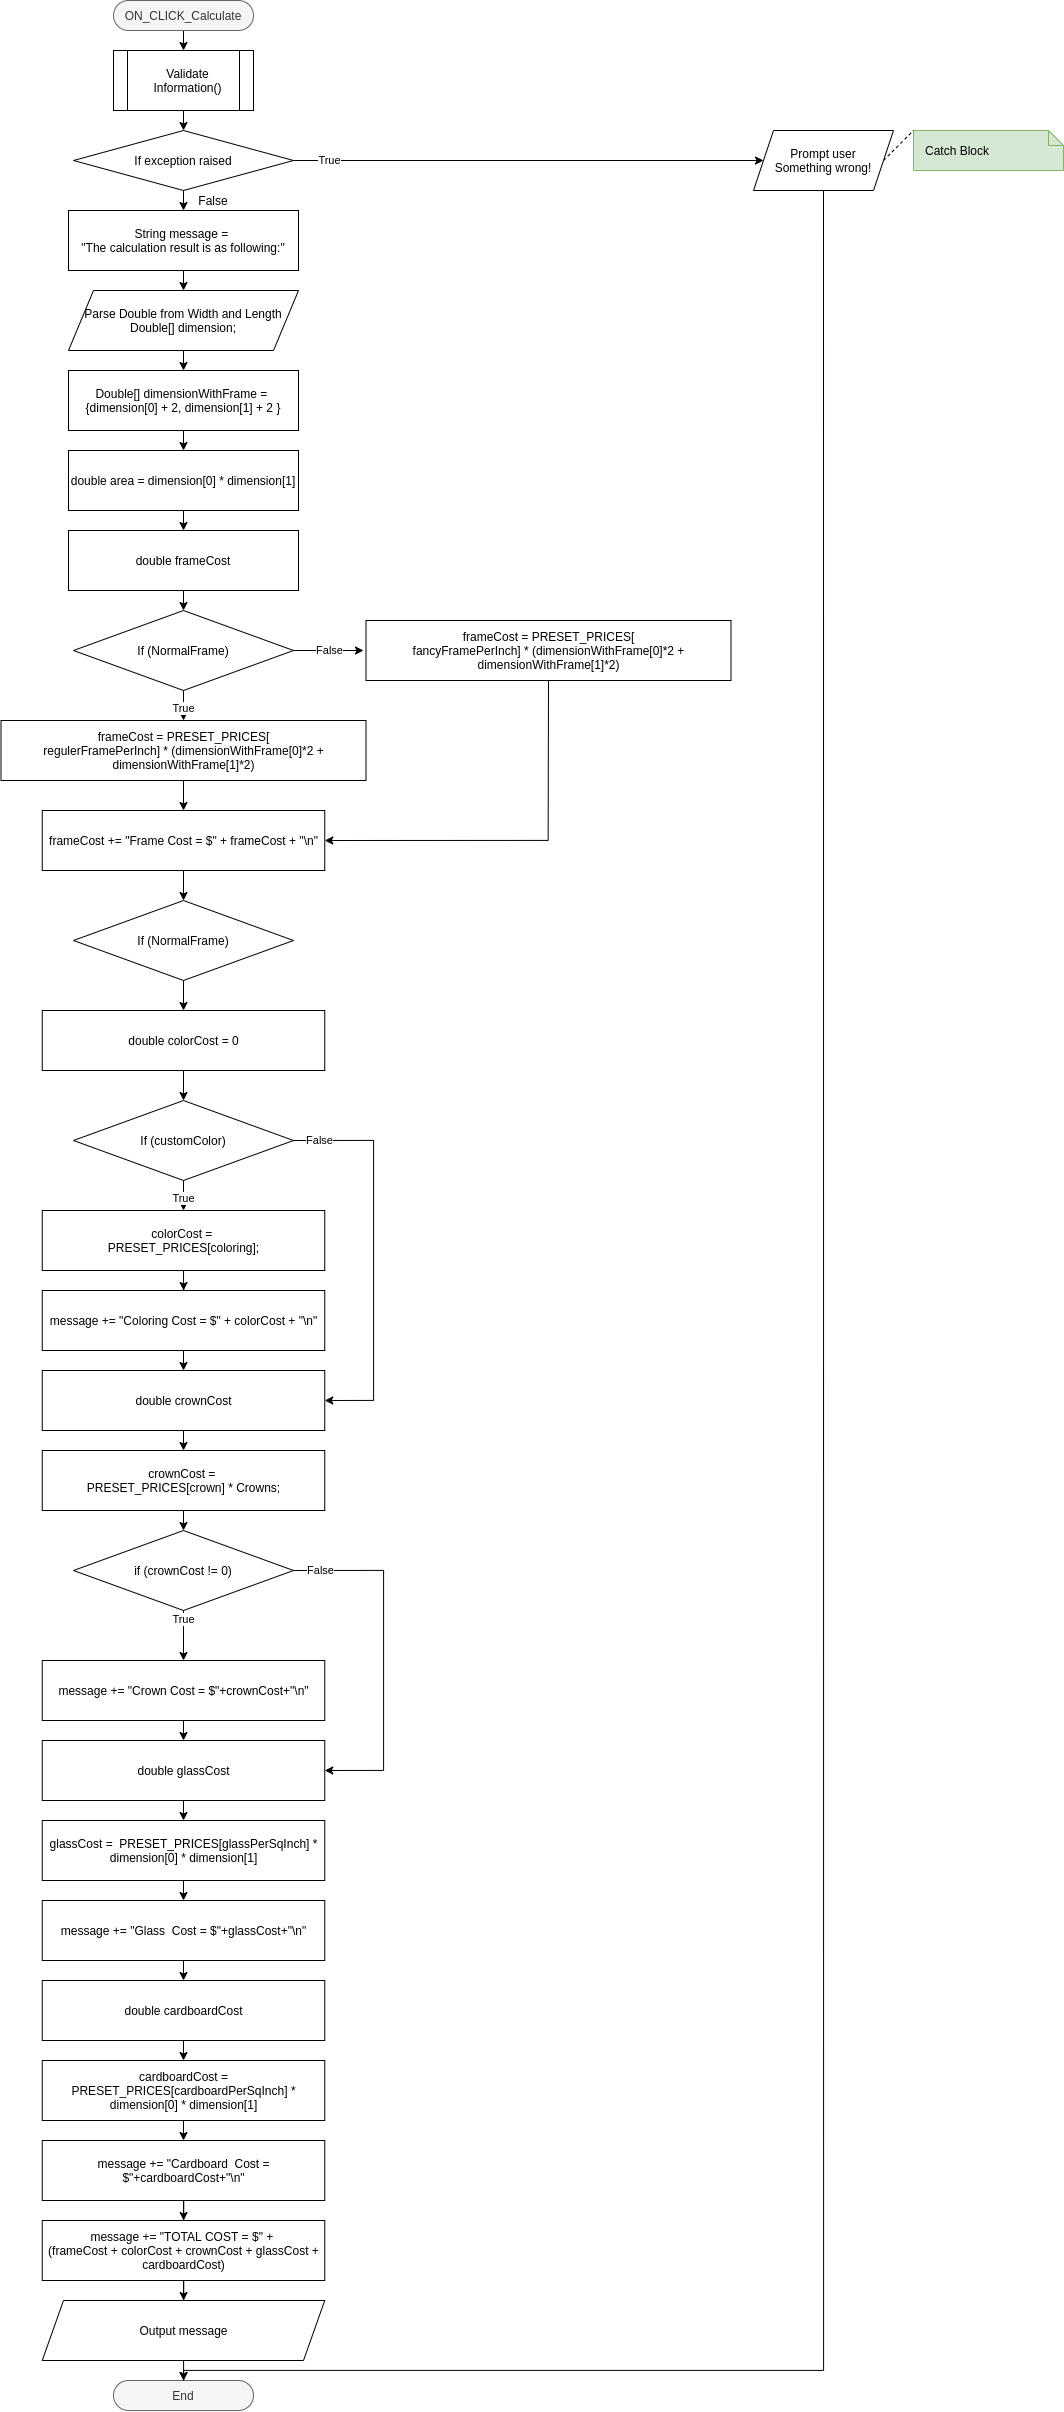

The diagram above was exported from draw.io. Its source (the exported page's mxGraphModel, read from the mxfile embedded in the PNG):
<mxGraphModel dx="12409" dy="7491" grid="1" gridSize="10" guides="1" tooltips="1" connect="1" arrows="1" fold="1" page="1" pageScale="1" pageWidth="850" pageHeight="1100" math="0" shadow="0">
  <root>
    <mxCell id="0" />
    <mxCell id="1" parent="0" />
    <mxCell id="2" style="edgeStyle=orthogonalEdgeStyle;rounded=0;orthogonalLoop=1;jettySize=auto;html=1;exitX=0.5;exitY=1;exitDx=0;exitDy=0;entryX=0.5;entryY=0;entryDx=0;entryDy=0;endArrow=classic;endFill=1;" edge="1" source="3" target="13" parent="1">
      <mxGeometry relative="1" as="geometry">
        <mxPoint x="750" y="120" as="targetPoint" />
      </mxGeometry>
    </mxCell>
    <mxCell id="3" value="ON_CLICK_Calculate" style="rounded=1;whiteSpace=wrap;html=1;arcSize=50;fillColor=#f5f5f5;strokeColor=#666666;fontColor=#333333;" vertex="1" parent="1">
      <mxGeometry x="680" y="60" width="140" height="30" as="geometry" />
    </mxCell>
    <mxCell id="4" style="edgeStyle=orthogonalEdgeStyle;rounded=0;orthogonalLoop=1;jettySize=auto;html=1;exitX=0.5;exitY=1;exitDx=0;exitDy=0;entryX=0.5;entryY=0;entryDx=0;entryDy=0;endArrow=classic;endFill=1;" edge="1" parent="1">
      <mxGeometry relative="1" as="geometry">
        <mxPoint x="750" y="250" as="sourcePoint" />
        <mxPoint x="750" y="270" as="targetPoint" />
      </mxGeometry>
    </mxCell>
    <mxCell id="5" value="Catch Block" style="shape=note;size=15;align=left;spacingLeft=10;html=1;whiteSpace=wrap;fillColor=#d5e8d4;strokeColor=#82b366;" vertex="1" parent="1">
      <mxGeometry x="1480" y="190" width="150" height="40" as="geometry" />
    </mxCell>
    <mxCell id="6" style="edgeStyle=orthogonalEdgeStyle;rounded=0;orthogonalLoop=1;jettySize=auto;html=1;exitX=0.5;exitY=1;exitDx=0;exitDy=0;entryX=0.5;entryY=0;entryDx=0;entryDy=0;" edge="1" source="7" target="15" parent="1">
      <mxGeometry relative="1" as="geometry" />
    </mxCell>
    <mxCell id="7" value="String message =&amp;nbsp;&lt;br&gt;&quot;The calculation result is as following:&quot;" style="shape=parallelogram;perimeter=parallelogramPerimeter;whiteSpace=wrap;html=1;fixedSize=1;size=-15;" vertex="1" parent="1">
      <mxGeometry x="635" y="270" width="230" height="60" as="geometry" />
    </mxCell>
    <mxCell id="8" style="rounded=0;orthogonalLoop=1;jettySize=auto;html=1;exitX=1;exitY=0.5;exitDx=0;exitDy=0;entryX=0;entryY=0;entryDx=0;entryDy=0;entryPerimeter=0;endArrow=none;endFill=0;startArrow=none;startFill=0;dashed=1;" edge="1" source="10" target="5" parent="1">
      <mxGeometry relative="1" as="geometry" />
    </mxCell>
    <mxCell id="9" style="edgeStyle=orthogonalEdgeStyle;rounded=0;orthogonalLoop=1;jettySize=auto;html=1;exitX=0.5;exitY=1;exitDx=0;exitDy=0;entryX=0.5;entryY=0;entryDx=0;entryDy=0;" edge="1" source="10" target="11" parent="1">
      <mxGeometry relative="1" as="geometry">
        <Array as="points">
          <mxPoint x="1390" y="2430" />
          <mxPoint x="750" y="2430" />
        </Array>
      </mxGeometry>
    </mxCell>
    <mxCell id="10" value="Prompt user&lt;br&gt;Something wrong!" style="shape=parallelogram;perimeter=parallelogramPerimeter;whiteSpace=wrap;html=1;fixedSize=1;" vertex="1" parent="1">
      <mxGeometry x="1320" y="190" width="140" height="60" as="geometry" />
    </mxCell>
    <mxCell id="11" value="End" style="rounded=1;whiteSpace=wrap;html=1;arcSize=50;fillColor=#f5f5f5;strokeColor=#666666;fontColor=#333333;" vertex="1" parent="1">
      <mxGeometry x="680" y="2440" width="140" height="30" as="geometry" />
    </mxCell>
    <mxCell id="12" style="edgeStyle=orthogonalEdgeStyle;rounded=0;orthogonalLoop=1;jettySize=auto;html=1;exitX=0.5;exitY=1;exitDx=0;exitDy=0;entryX=0.5;entryY=0;entryDx=0;entryDy=0;" edge="1" source="13" target="68" parent="1">
      <mxGeometry relative="1" as="geometry" />
    </mxCell>
    <mxCell id="13" value="Validate Information()" style="shape=process;whiteSpace=wrap;html=1;backgroundOutline=1;" vertex="1" parent="1">
      <mxGeometry x="680" y="110" width="140" height="60" as="geometry" />
    </mxCell>
    <mxCell id="14" style="edgeStyle=orthogonalEdgeStyle;rounded=0;orthogonalLoop=1;jettySize=auto;html=1;exitX=0.5;exitY=1;exitDx=0;exitDy=0;entryX=0.5;entryY=0;entryDx=0;entryDy=0;" edge="1" source="15" target="17" parent="1">
      <mxGeometry relative="1" as="geometry" />
    </mxCell>
    <mxCell id="15" value="Parse Double from Width and Length&lt;br&gt;Double[] dimension;" style="shape=parallelogram;perimeter=parallelogramPerimeter;whiteSpace=wrap;html=1;fixedSize=1;size=25;" vertex="1" parent="1">
      <mxGeometry x="635" y="350" width="230" height="60" as="geometry" />
    </mxCell>
    <mxCell id="16" style="edgeStyle=orthogonalEdgeStyle;rounded=0;orthogonalLoop=1;jettySize=auto;html=1;exitX=0.5;exitY=1;exitDx=0;exitDy=0;entryX=0.5;entryY=0;entryDx=0;entryDy=0;" edge="1" source="17" target="19" parent="1">
      <mxGeometry relative="1" as="geometry" />
    </mxCell>
    <mxCell id="17" value="Double[] dimensionWithFrame = &lt;br&gt;{dimension[0] + 2, dimension[1] + 2 }" style="shape=parallelogram;perimeter=parallelogramPerimeter;whiteSpace=wrap;html=1;fixedSize=1;size=-15;" vertex="1" parent="1">
      <mxGeometry x="635" y="430" width="230" height="60" as="geometry" />
    </mxCell>
    <mxCell id="18" style="edgeStyle=orthogonalEdgeStyle;rounded=0;orthogonalLoop=1;jettySize=auto;html=1;exitX=0.5;exitY=1;exitDx=0;exitDy=0;entryX=0.5;entryY=0;entryDx=0;entryDy=0;" edge="1" source="19" target="21" parent="1">
      <mxGeometry relative="1" as="geometry" />
    </mxCell>
    <mxCell id="19" value="double area = dimension[0] * dimension[1]" style="shape=parallelogram;perimeter=parallelogramPerimeter;whiteSpace=wrap;html=1;fixedSize=1;size=-15;" vertex="1" parent="1">
      <mxGeometry x="635" y="510" width="230" height="60" as="geometry" />
    </mxCell>
    <mxCell id="20" style="edgeStyle=orthogonalEdgeStyle;rounded=0;orthogonalLoop=1;jettySize=auto;html=1;exitX=0.5;exitY=1;exitDx=0;exitDy=0;entryX=0.5;entryY=0;entryDx=0;entryDy=0;" edge="1" source="21" target="24" parent="1">
      <mxGeometry relative="1" as="geometry" />
    </mxCell>
    <mxCell id="21" value="double frameCost" style="shape=parallelogram;perimeter=parallelogramPerimeter;whiteSpace=wrap;html=1;fixedSize=1;size=-15;" vertex="1" parent="1">
      <mxGeometry x="635" y="590" width="230" height="60" as="geometry" />
    </mxCell>
    <mxCell id="22" value="False" style="edgeStyle=orthogonalEdgeStyle;rounded=0;orthogonalLoop=1;jettySize=auto;html=1;exitX=1;exitY=0.5;exitDx=0;exitDy=0;entryX=0;entryY=0.5;entryDx=0;entryDy=0;" edge="1" source="24" parent="1">
      <mxGeometry relative="1" as="geometry">
        <mxPoint x="930" y="710" as="targetPoint" />
      </mxGeometry>
    </mxCell>
    <mxCell id="23" value="True" style="edgeStyle=orthogonalEdgeStyle;rounded=0;orthogonalLoop=1;jettySize=auto;html=1;exitX=0.5;exitY=1;exitDx=0;exitDy=0;entryX=0.5;entryY=0;entryDx=0;entryDy=0;" edge="1" source="24" target="28" parent="1">
      <mxGeometry relative="1" as="geometry" />
    </mxCell>
    <mxCell id="24" value="If (NormalFrame)" style="rhombus;whiteSpace=wrap;html=1;" vertex="1" parent="1">
      <mxGeometry x="640" y="670" width="220" height="80" as="geometry" />
    </mxCell>
    <mxCell id="25" style="edgeStyle=orthogonalEdgeStyle;rounded=0;orthogonalLoop=1;jettySize=auto;html=1;exitX=0.5;exitY=1;exitDx=0;exitDy=0;entryX=1;entryY=0.5;entryDx=0;entryDy=0;" edge="1" source="26" target="30" parent="1">
      <mxGeometry relative="1" as="geometry">
        <mxPoint x="1112.5" y="739.9999999999998" as="sourcePoint" />
      </mxGeometry>
    </mxCell>
    <mxCell id="26" value="&lt;span style=&quot;font-family: &amp;#34;helvetica&amp;#34;&quot;&gt;frameCost =&amp;nbsp;&lt;/span&gt;PRESET_PRICES[&lt;span style=&quot;font-family: &amp;#34;helvetica&amp;#34;&quot;&gt;&lt;br&gt;fancyFramePerInch] * (dimensionWithFrame[0]*2 + dimensionWithFrame[1]*2)&lt;/span&gt;" style="shape=parallelogram;perimeter=parallelogramPerimeter;whiteSpace=wrap;html=1;fixedSize=1;size=-15;" vertex="1" parent="1">
      <mxGeometry x="932.5" y="680" width="365" height="60" as="geometry" />
    </mxCell>
    <mxCell id="27" style="edgeStyle=orthogonalEdgeStyle;rounded=0;orthogonalLoop=1;jettySize=auto;html=1;exitX=0.5;exitY=1;exitDx=0;exitDy=0;entryX=0.5;entryY=0;entryDx=0;entryDy=0;" edge="1" source="28" target="30" parent="1">
      <mxGeometry relative="1" as="geometry" />
    </mxCell>
    <mxCell id="28" value="&lt;span&gt;frameCost =&amp;nbsp;&lt;/span&gt;PRESET_PRICES[&lt;span&gt;&lt;br&gt;regulerFramePerInch] * (dimensionWithFrame[0]*2 + dimensionWithFrame[1]*2)&lt;/span&gt;" style="shape=parallelogram;perimeter=parallelogramPerimeter;whiteSpace=wrap;html=1;fixedSize=1;size=-15;" vertex="1" parent="1">
      <mxGeometry x="567.5" y="780" width="365" height="60" as="geometry" />
    </mxCell>
    <mxCell id="29" style="edgeStyle=orthogonalEdgeStyle;rounded=0;orthogonalLoop=1;jettySize=auto;html=1;exitX=0.5;exitY=1;exitDx=0;exitDy=0;entryX=0.5;entryY=0;entryDx=0;entryDy=0;" edge="1" source="30" target="32" parent="1">
      <mxGeometry relative="1" as="geometry" />
    </mxCell>
    <mxCell id="30" value="frameCost += &quot;Frame Cost = $&quot; + frameCost + &quot;\n&quot;" style="shape=parallelogram;perimeter=parallelogramPerimeter;whiteSpace=wrap;html=1;fixedSize=1;size=-15;" vertex="1" parent="1">
      <mxGeometry x="608.75" y="870" width="282.5" height="60" as="geometry" />
    </mxCell>
    <mxCell id="31" style="edgeStyle=orthogonalEdgeStyle;rounded=0;orthogonalLoop=1;jettySize=auto;html=1;exitX=0.5;exitY=1;exitDx=0;exitDy=0;entryX=0.5;entryY=0;entryDx=0;entryDy=0;" edge="1" source="32" target="34" parent="1">
      <mxGeometry relative="1" as="geometry" />
    </mxCell>
    <mxCell id="32" value="If (NormalFrame)" style="rhombus;whiteSpace=wrap;html=1;" vertex="1" parent="1">
      <mxGeometry x="640" y="960" width="220" height="80" as="geometry" />
    </mxCell>
    <mxCell id="33" style="edgeStyle=orthogonalEdgeStyle;rounded=0;orthogonalLoop=1;jettySize=auto;html=1;exitX=0.5;exitY=1;exitDx=0;exitDy=0;entryX=0.5;entryY=0;entryDx=0;entryDy=0;" edge="1" source="34" target="37" parent="1">
      <mxGeometry relative="1" as="geometry" />
    </mxCell>
    <mxCell id="34" value="double colorCost = 0" style="shape=parallelogram;perimeter=parallelogramPerimeter;whiteSpace=wrap;html=1;fixedSize=1;size=-15;" vertex="1" parent="1">
      <mxGeometry x="608.75" y="1070" width="282.5" height="60" as="geometry" />
    </mxCell>
    <mxCell id="35" value="True" style="edgeStyle=orthogonalEdgeStyle;rounded=0;orthogonalLoop=1;jettySize=auto;html=1;exitX=0.5;exitY=1;exitDx=0;exitDy=0;entryX=0.5;entryY=0;entryDx=0;entryDy=0;" edge="1" source="37" target="39" parent="1">
      <mxGeometry relative="1" as="geometry" />
    </mxCell>
    <mxCell id="36" value="False" style="edgeStyle=orthogonalEdgeStyle;rounded=0;orthogonalLoop=1;jettySize=auto;html=1;exitX=1;exitY=0.5;exitDx=0;exitDy=0;entryX=1;entryY=0.5;entryDx=0;entryDy=0;" edge="1" source="37" target="43" parent="1">
      <mxGeometry x="-0.8392" relative="1" as="geometry">
        <Array as="points">
          <mxPoint x="940" y="1200" />
          <mxPoint x="940" y="1460" />
        </Array>
        <mxPoint x="-1" as="offset" />
      </mxGeometry>
    </mxCell>
    <mxCell id="37" value="If (customColor)" style="rhombus;whiteSpace=wrap;html=1;" vertex="1" parent="1">
      <mxGeometry x="640" y="1160" width="220" height="80" as="geometry" />
    </mxCell>
    <mxCell id="38" style="edgeStyle=orthogonalEdgeStyle;rounded=0;orthogonalLoop=1;jettySize=auto;html=1;exitX=0.5;exitY=1;exitDx=0;exitDy=0;" edge="1" source="39" target="41" parent="1">
      <mxGeometry relative="1" as="geometry" />
    </mxCell>
    <mxCell id="39" value="colorCost = &lt;br&gt;PRESET_PRICES[coloring];" style="shape=parallelogram;perimeter=parallelogramPerimeter;whiteSpace=wrap;html=1;fixedSize=1;size=-15;" vertex="1" parent="1">
      <mxGeometry x="608.75" y="1270" width="282.5" height="60" as="geometry" />
    </mxCell>
    <mxCell id="40" style="edgeStyle=orthogonalEdgeStyle;rounded=0;orthogonalLoop=1;jettySize=auto;html=1;exitX=0.5;exitY=1;exitDx=0;exitDy=0;entryX=0.5;entryY=0;entryDx=0;entryDy=0;" edge="1" source="41" target="43" parent="1">
      <mxGeometry relative="1" as="geometry" />
    </mxCell>
    <mxCell id="41" value="message += &quot;Coloring Cost = $&quot; + colorCost + &quot;\n&quot;" style="shape=parallelogram;perimeter=parallelogramPerimeter;whiteSpace=wrap;html=1;fixedSize=1;size=-15;" vertex="1" parent="1">
      <mxGeometry x="608.75" y="1350" width="282.5" height="60" as="geometry" />
    </mxCell>
    <mxCell id="42" style="edgeStyle=orthogonalEdgeStyle;rounded=0;orthogonalLoop=1;jettySize=auto;html=1;exitX=0.5;exitY=1;exitDx=0;exitDy=0;entryX=0.5;entryY=0;entryDx=0;entryDy=0;" edge="1" source="43" target="45" parent="1">
      <mxGeometry relative="1" as="geometry" />
    </mxCell>
    <mxCell id="43" value="double crownCost" style="shape=parallelogram;perimeter=parallelogramPerimeter;whiteSpace=wrap;html=1;fixedSize=1;size=-15;" vertex="1" parent="1">
      <mxGeometry x="608.75" y="1430" width="282.5" height="60" as="geometry" />
    </mxCell>
    <mxCell id="44" style="edgeStyle=orthogonalEdgeStyle;rounded=0;orthogonalLoop=1;jettySize=auto;html=1;exitX=0.5;exitY=1;exitDx=0;exitDy=0;entryX=0.5;entryY=0;entryDx=0;entryDy=0;" edge="1" source="45" parent="1">
      <mxGeometry relative="1" as="geometry">
        <mxPoint x="750" y="1590" as="targetPoint" />
      </mxGeometry>
    </mxCell>
    <mxCell id="45" value="crownCost = &lt;br&gt;PRESET_PRICES[crown] * Crowns;" style="shape=parallelogram;perimeter=parallelogramPerimeter;whiteSpace=wrap;html=1;fixedSize=1;size=-15;" vertex="1" parent="1">
      <mxGeometry x="608.75" y="1510" width="282.5" height="60" as="geometry" />
    </mxCell>
    <mxCell id="46" value="True" style="edgeStyle=orthogonalEdgeStyle;rounded=0;orthogonalLoop=1;jettySize=auto;html=1;exitX=0.5;exitY=1;exitDx=0;exitDy=0;entryX=0.5;entryY=0;entryDx=0;entryDy=0;" edge="1" source="48" target="50" parent="1">
      <mxGeometry x="-0.6" relative="1" as="geometry">
        <mxPoint as="offset" />
      </mxGeometry>
    </mxCell>
    <mxCell id="47" value="False" style="edgeStyle=orthogonalEdgeStyle;rounded=0;orthogonalLoop=1;jettySize=auto;html=1;exitX=1;exitY=0.5;exitDx=0;exitDy=0;entryX=1;entryY=0.5;entryDx=0;entryDy=0;" edge="1" source="48" target="52" parent="1">
      <mxGeometry x="-0.8208" relative="1" as="geometry">
        <Array as="points">
          <mxPoint x="950" y="1630" />
          <mxPoint x="950" y="1830" />
        </Array>
        <mxPoint as="offset" />
      </mxGeometry>
    </mxCell>
    <mxCell id="48" value="if (crownCost != 0)" style="rhombus;whiteSpace=wrap;html=1;" vertex="1" parent="1">
      <mxGeometry x="640" y="1590" width="220" height="80" as="geometry" />
    </mxCell>
    <mxCell id="49" style="edgeStyle=orthogonalEdgeStyle;rounded=0;orthogonalLoop=1;jettySize=auto;html=1;exitX=0.5;exitY=1;exitDx=0;exitDy=0;entryX=0.5;entryY=0;entryDx=0;entryDy=0;" edge="1" source="50" target="52" parent="1">
      <mxGeometry relative="1" as="geometry" />
    </mxCell>
    <mxCell id="50" value="message += &quot;Crown Cost = $&quot;+crownCost+&quot;\n&quot;" style="shape=parallelogram;perimeter=parallelogramPerimeter;whiteSpace=wrap;html=1;fixedSize=1;size=-15;" vertex="1" parent="1">
      <mxGeometry x="608.75" y="1720" width="282.5" height="60" as="geometry" />
    </mxCell>
    <mxCell id="51" style="edgeStyle=orthogonalEdgeStyle;rounded=0;orthogonalLoop=1;jettySize=auto;html=1;exitX=0.5;exitY=1;exitDx=0;exitDy=0;entryX=0.5;entryY=0;entryDx=0;entryDy=0;" edge="1" source="52" target="55" parent="1">
      <mxGeometry relative="1" as="geometry" />
    </mxCell>
    <mxCell id="52" value="double glassCost" style="shape=parallelogram;perimeter=parallelogramPerimeter;whiteSpace=wrap;html=1;fixedSize=1;size=-15;" vertex="1" parent="1">
      <mxGeometry x="608.75" y="1800" width="282.5" height="60" as="geometry" />
    </mxCell>
    <mxCell id="53" style="edgeStyle=orthogonalEdgeStyle;rounded=0;orthogonalLoop=1;jettySize=auto;html=1;exitX=0.5;exitY=1;exitDx=0;exitDy=0;entryX=0.5;entryY=0;entryDx=0;entryDy=0;" edge="1" target="57" parent="1">
      <mxGeometry relative="1" as="geometry">
        <mxPoint x="750" y="2009.9999999999982" as="sourcePoint" />
      </mxGeometry>
    </mxCell>
    <mxCell id="54" style="edgeStyle=orthogonalEdgeStyle;rounded=0;orthogonalLoop=1;jettySize=auto;html=1;exitX=0.5;exitY=1;exitDx=0;exitDy=0;entryX=0.5;entryY=0;entryDx=0;entryDy=0;" edge="1" source="55" target="60" parent="1">
      <mxGeometry relative="1" as="geometry" />
    </mxCell>
    <mxCell id="55" value="glassCost =&amp;nbsp; PRESET_PRICES[glassPerSqInch] * dimension[0] * dimension[1]" style="shape=parallelogram;perimeter=parallelogramPerimeter;whiteSpace=wrap;html=1;fixedSize=1;size=-15;" vertex="1" parent="1">
      <mxGeometry x="608.75" y="1880" width="282.5" height="60" as="geometry" />
    </mxCell>
    <mxCell id="56" style="edgeStyle=orthogonalEdgeStyle;rounded=0;orthogonalLoop=1;jettySize=auto;html=1;exitX=0.5;exitY=1;exitDx=0;exitDy=0;entryX=0.5;entryY=0;entryDx=0;entryDy=0;" edge="1" source="57" target="59" parent="1">
      <mxGeometry relative="1" as="geometry" />
    </mxCell>
    <mxCell id="57" value="double cardboardCost" style="shape=parallelogram;perimeter=parallelogramPerimeter;whiteSpace=wrap;html=1;fixedSize=1;size=-15;" vertex="1" parent="1">
      <mxGeometry x="608.75" y="2040" width="282.5" height="60" as="geometry" />
    </mxCell>
    <mxCell id="58" style="edgeStyle=orthogonalEdgeStyle;rounded=0;orthogonalLoop=1;jettySize=auto;html=1;exitX=0.5;exitY=1;exitDx=0;exitDy=0;entryX=0.5;entryY=0;entryDx=0;entryDy=0;" edge="1" source="59" target="62" parent="1">
      <mxGeometry relative="1" as="geometry" />
    </mxCell>
    <mxCell id="59" value="cardboardCost = PRESET_PRICES[cardboardPerSqInch] * dimension[0] * dimension[1]" style="shape=parallelogram;perimeter=parallelogramPerimeter;whiteSpace=wrap;html=1;fixedSize=1;size=-15;" vertex="1" parent="1">
      <mxGeometry x="608.75" y="2120" width="282.5" height="60" as="geometry" />
    </mxCell>
    <mxCell id="60" value="message += &quot;Glass&amp;nbsp; Cost = $&quot;+glassCost+&quot;\n&quot;" style="shape=parallelogram;perimeter=parallelogramPerimeter;whiteSpace=wrap;html=1;fixedSize=1;size=-15;" vertex="1" parent="1">
      <mxGeometry x="608.75" y="1960" width="282.5" height="60" as="geometry" />
    </mxCell>
    <mxCell id="61" value="" style="edgeStyle=orthogonalEdgeStyle;rounded=0;orthogonalLoop=1;jettySize=auto;html=1;" edge="1" source="62" target="64" parent="1">
      <mxGeometry relative="1" as="geometry" />
    </mxCell>
    <mxCell id="62" value="&lt;span&gt;message += &quot;Cardboard&amp;nbsp; Cost = $&quot;+cardboardCost+&quot;\n&quot;&lt;/span&gt;" style="shape=parallelogram;perimeter=parallelogramPerimeter;whiteSpace=wrap;html=1;fixedSize=1;size=-15;" vertex="1" parent="1">
      <mxGeometry x="608.75" y="2200" width="282.5" height="60" as="geometry" />
    </mxCell>
    <mxCell id="63" value="" style="edgeStyle=orthogonalEdgeStyle;rounded=0;orthogonalLoop=1;jettySize=auto;html=1;" edge="1" source="64" target="66" parent="1">
      <mxGeometry relative="1" as="geometry" />
    </mxCell>
    <mxCell id="64" value="message += &quot;TOTAL COST = $&quot; + &lt;br&gt;(frameCost + colorCost + crownCost + glassCost + cardboardCost)" style="shape=parallelogram;perimeter=parallelogramPerimeter;whiteSpace=wrap;html=1;fixedSize=1;size=-15;" vertex="1" parent="1">
      <mxGeometry x="608.75" y="2280" width="282.5" height="60" as="geometry" />
    </mxCell>
    <mxCell id="65" value="" style="edgeStyle=orthogonalEdgeStyle;rounded=0;orthogonalLoop=1;jettySize=auto;html=1;" edge="1" source="66" target="11" parent="1">
      <mxGeometry relative="1" as="geometry" />
    </mxCell>
    <mxCell id="66" value="Output message" style="shape=parallelogram;perimeter=parallelogramPerimeter;whiteSpace=wrap;html=1;fixedSize=1;size=21.25;" vertex="1" parent="1">
      <mxGeometry x="608.75" y="2360" width="282.5" height="60" as="geometry" />
    </mxCell>
    <mxCell id="67" value="True" style="edgeStyle=orthogonalEdgeStyle;rounded=0;orthogonalLoop=1;jettySize=auto;html=1;exitX=1;exitY=0.5;exitDx=0;exitDy=0;entryX=0;entryY=0.5;entryDx=0;entryDy=0;" edge="1" source="68" target="10" parent="1">
      <mxGeometry x="-0.8298" relative="1" as="geometry">
        <mxPoint as="offset" />
      </mxGeometry>
    </mxCell>
    <mxCell id="68" value="If exception raised" style="rhombus;whiteSpace=wrap;html=1;" vertex="1" parent="1">
      <mxGeometry x="640" y="190" width="220" height="60" as="geometry" />
    </mxCell>
    <mxCell id="69" value="False" style="text;html=1;strokeColor=none;fillColor=none;align=center;verticalAlign=middle;whiteSpace=wrap;rounded=0;" vertex="1" parent="1">
      <mxGeometry x="760" y="250" width="40" height="20" as="geometry" />
    </mxCell>
  </root>
</mxGraphModel>